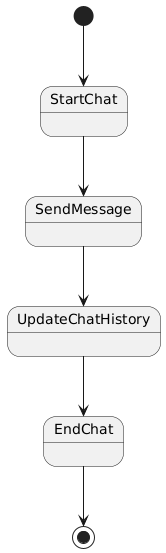

The diagram above was rendered by PlantUML. Its source (embedded in the PNG):
@startuml
[*] --> StartChat
StartChat --> SendMessage
SendMessage --> UpdateChatHistory
UpdateChatHistory --> EndChat
EndChat --> [*]
@enduml